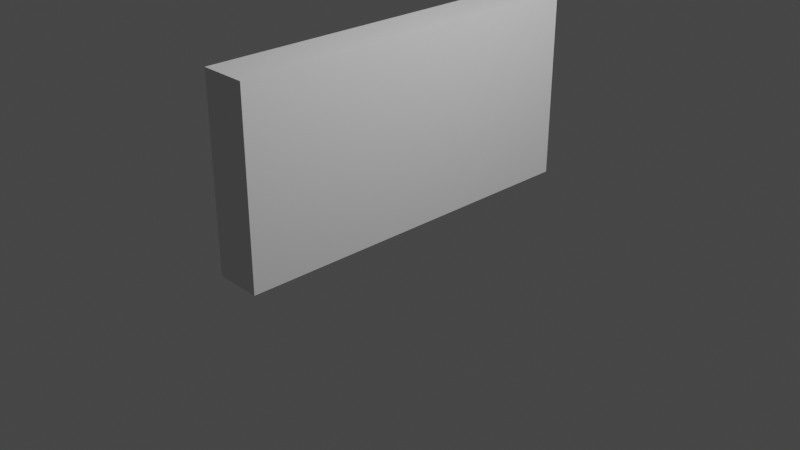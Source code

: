 # Source: wall.blend  (saved by Blender 2.82.7; exported with 4.5.12 LTS)
import bpy
from mathutils import Matrix  # noqa: F401  (used for matrix-valued properties, if any)

bpy.ops.wm.read_factory_settings(use_empty=True)
scene = bpy.context.scene
scene.name = 'Scene'

# ---- collections
col_collection = bpy.data.collections.new('Collection'); scene.collection.children.link(col_collection)

# ---- world
world_world = bpy.data.worlds.new('World'); scene.world = world_world
world_world.use_nodes = True; world_world.node_tree.nodes.clear()
_N = world_world.node_tree.nodes; _L = world_world.node_tree.links
n0 = _N.new('ShaderNodeOutputWorld'); n0.name = 'World Output'; n0.location = (300, 300)
n1 = _N.new('ShaderNodeBackground'); n1.name = 'Background'; n1.location = (10, 300)
n1.inputs[0].default_value = (0.05088, 0.05088, 0.05088, 1.0)
_L.new(n1.outputs[0], n0.inputs[0])
n0.is_active_output = True
world_world.color = (0.05088, 0.05088, 0.05088)
world_world.use_sun_shadow = False
world_world.sun_shadow_jitter_overblur = 0.0

# ---- cameras
cam_camera = bpy.data.cameras.new('Camera')
cam_camera.clip_end = 100.0
cam_camera.ortho_scale = 7.314

# ---- lights
light_light = bpy.data.lights.new('Light', 'POINT')
light_light.transmission_factor = 0.0
light_light.energy = 1000.0
light_light.shadow_soft_size = 0.1
light_light.shadow_maximum_resolution = 0.006
light_light.use_absolute_resolution = True

# ---- meshes
me_cube_001 = bpy.data.meshes.new('Cube.001')
me_cube_001.from_pydata([(-0.25, -2.0, 0.0), (-0.25, -2.0, 2.0), (-0.25, 2.0, 0.0), (-0.25, 2.0, 2.0), (0.25, -2.0, 0.0), (0.25, -2.0, 2.0), (0.25, 2.0, 0.0), (0.25, 2.0, 2.0)], [], [(0, 1, 3, 2), (2, 3, 7, 6), (6, 7, 5, 4), (4, 5, 1, 0), (2, 6, 4, 0), (7, 3, 1, 5)])
_uv = me_cube_001.uv_layers.new(name='UVMap')
_uv.uv.foreach_set('vector', [0.7266, 0.2734, 0.7266, 0.6367, 0.0, 0.6367, 0.0, 0.2734, 0.7266, 0.09375, 0.3633, 0.09375, 0.3633, 0.0, 0.7266, 0.0, 0.7266, 0.6367, 0.7266, 1.0, 0.0, 1.0, 0.0, 0.6367, 0.3633, 0.09375, 0.0, 0.09375, 0.0, 0.0, 0.3633, 0.0, 0.0, 0.2734, 0.0, 0.1836, 0.7266, 0.1836, 0.7266, 0.2734, 0.7266, 0.09375, 0.7266, 0.1836, 0.0, 0.1836, 0.0, 0.09375])
me_cube_001.use_remesh_fix_poles = True
me_cube_001.use_remesh_preserve_attributes = False
me_cube_001.use_mirror_vertex_groups = False
me_cube_001.update()

# ---- objects
ob_light = bpy.data.objects.new('Light', light_light)
ob_camera = bpy.data.objects.new('Camera', cam_camera)
ob_cube = bpy.data.objects.new('Cube', me_cube_001)

# ---- transforms, parenting, visibility, modifiers, constraints
ob_light.location = (4.076, 1.005, 5.904)
ob_light.rotation_euler = (0.6503, 0.05522, 1.866)
ob_light.lock_rotations_4d = False
ob_light.empty_display_type = 'ARROWS'
ob_light.color = (0.0, 0.0, 0.0, 0.0)
ob_light.lineart.crease_threshold = 0.0
ob_camera.location = (7.359, -6.926, 4.958)
ob_camera.rotation_euler = (1.109, 0.0, 0.8149)
ob_camera.lock_rotations_4d = False
ob_camera.empty_display_type = 'ARROWS'
ob_camera.color = (0.0, 0.0, 0.0, 0.0)
ob_camera.display_type = 'WIRE'
ob_camera.lineart.crease_threshold = 0.0
ob_cube.location = (0.0, 0.0, 0.0)
ob_cube.lineart.crease_threshold = 0.0
_m = ob_cube.modifiers.new('Triangulate', 'TRIANGULATE')

# ---- collection membership
col_collection.objects.link(ob_light)
col_collection.objects.link(ob_camera)
col_collection.objects.link(ob_cube)

# ---- scene / render settings (as saved in the file)
scene.camera = ob_camera
scene.frame_start = 1; scene.frame_end = 250; scene.frame_set(1)
scene.render.engine = 'BLENDER_EEVEE_NEXT'
scene.cycles.use_denoising = False
scene.cycles.samples = 128
scene.cycles.sampling_pattern = 'TABULATED_SOBOL'
scene.cycles.use_adaptive_sampling = False
scene.cycles.use_light_tree = False
scene.view_settings.view_transform = 'Filmic'
bpy.context.view_layer.update()
